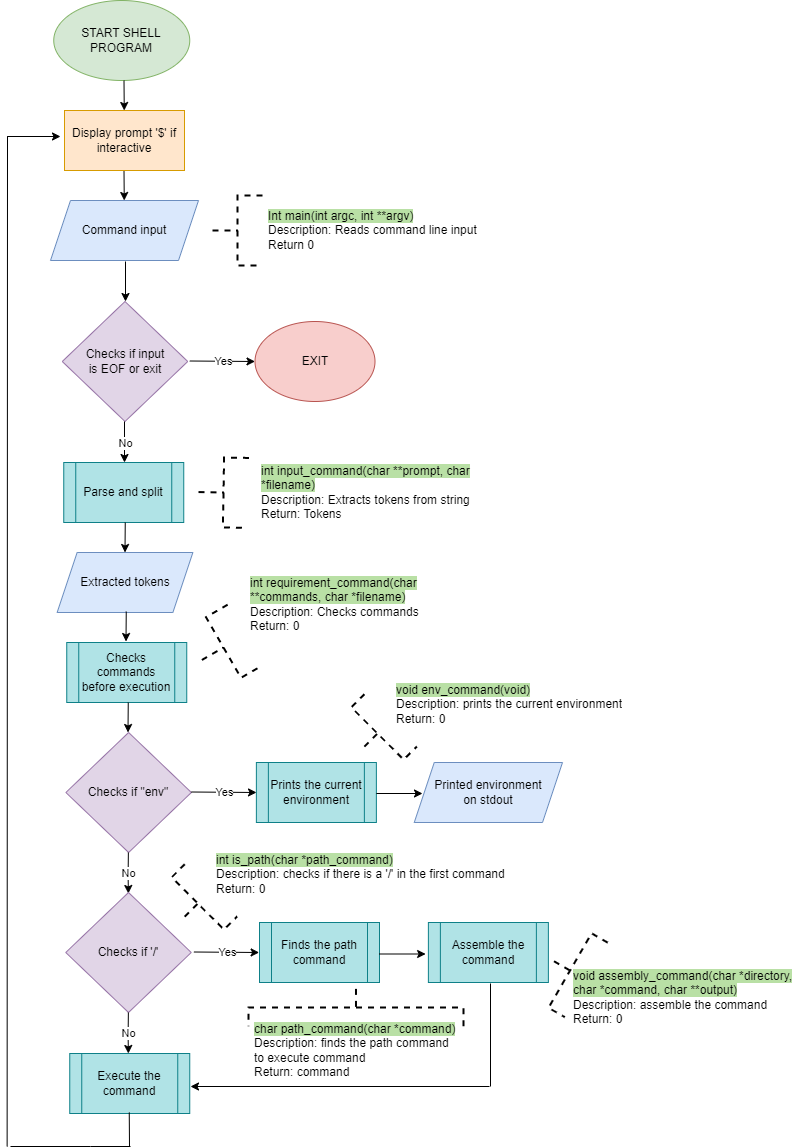

The diagram above was exported from draw.io. Its source (the exported page's mxGraphModel, read from the mxfile embedded in the PNG):
<mxGraphModel dx="1209" dy="681" grid="1" gridSize="10" guides="1" tooltips="1" connect="1" arrows="1" fold="1" page="1" pageScale="1" pageWidth="827" pageHeight="1169" math="0" shadow="0">
  <root>
    <mxCell id="0" />
    <mxCell id="1" parent="0" />
    <mxCell id="AgPMmtVbjgCcNg0gEAvM-1" value="START SHELL PROGRAM" style="ellipse;whiteSpace=wrap;html=1;fillColor=#d5e8d4;strokeColor=#82b366;" parent="1" vertex="1">
      <mxGeometry x="83.25" y="4" width="136" height="80" as="geometry" />
    </mxCell>
    <mxCell id="AgPMmtVbjgCcNg0gEAvM-2" value="" style="endArrow=classic;html=1;rounded=0;" parent="1" target="AgPMmtVbjgCcNg0gEAvM-3" edge="1">
      <mxGeometry width="50" height="50" relative="1" as="geometry">
        <mxPoint x="153.5" y="174" as="sourcePoint" />
        <mxPoint x="153.5" y="214" as="targetPoint" />
      </mxGeometry>
    </mxCell>
    <mxCell id="AgPMmtVbjgCcNg0gEAvM-3" value="Command input" style="shape=parallelogram;perimeter=parallelogramPerimeter;whiteSpace=wrap;html=1;fixedSize=1;fillColor=#dae8fc;strokeColor=#6c8ebf;" parent="1" vertex="1">
      <mxGeometry x="80" y="204" width="148" height="60" as="geometry" />
    </mxCell>
    <mxCell id="AgPMmtVbjgCcNg0gEAvM-4" value="" style="strokeWidth=2;html=1;shape=mxgraph.flowchart.annotation_2;align=left;labelPosition=right;pointerEvents=1;dashed=1;" parent="1" vertex="1">
      <mxGeometry x="242" y="199" width="50" height="70" as="geometry" />
    </mxCell>
    <mxCell id="AgPMmtVbjgCcNg0gEAvM-5" value="&lt;span style=&quot;background-color: rgb(185, 224, 165);&quot;&gt;Int main(int argc, int **argv)&lt;br&gt;&lt;/span&gt;Description: Reads command line input&lt;br&gt;Return 0" style="text;strokeColor=none;fillColor=none;align=left;verticalAlign=middle;spacingLeft=4;spacingRight=4;overflow=hidden;points=[[0,0.5],[1,0.5]];portConstraint=eastwest;rotatable=0;whiteSpace=wrap;html=1;dashed=1;" parent="1" vertex="1">
      <mxGeometry x="292" y="209" width="230" height="50" as="geometry" />
    </mxCell>
    <mxCell id="AgPMmtVbjgCcNg0gEAvM-6" value="" style="endArrow=classic;html=1;rounded=0;" parent="1" edge="1">
      <mxGeometry width="50" height="50" relative="1" as="geometry">
        <mxPoint x="155" y="265" as="sourcePoint" />
        <mxPoint x="155" y="305" as="targetPoint" />
      </mxGeometry>
    </mxCell>
    <mxCell id="AgPMmtVbjgCcNg0gEAvM-8" value="Checks if input &lt;br&gt;is EOF or exit" style="rhombus;whiteSpace=wrap;html=1;fillColor=#e1d5e7;strokeColor=#9673a6;" parent="1" vertex="1">
      <mxGeometry x="91.75" y="305" width="125.5" height="120" as="geometry" />
    </mxCell>
    <mxCell id="AgPMmtVbjgCcNg0gEAvM-10" value="" style="endArrow=classic;html=1;rounded=0;" parent="1" edge="1">
      <mxGeometry relative="1" as="geometry">
        <mxPoint x="219.25" y="364.5" as="sourcePoint" />
        <mxPoint x="284.5" y="365" as="targetPoint" />
      </mxGeometry>
    </mxCell>
    <mxCell id="AgPMmtVbjgCcNg0gEAvM-11" value="Yes" style="edgeLabel;resizable=0;html=1;align=center;verticalAlign=middle;" parent="AgPMmtVbjgCcNg0gEAvM-10" connectable="0" vertex="1">
      <mxGeometry relative="1" as="geometry" />
    </mxCell>
    <mxCell id="AgPMmtVbjgCcNg0gEAvM-12" value="EXIT" style="ellipse;whiteSpace=wrap;html=1;fillColor=#f8cecc;strokeColor=#b85450;" parent="1" vertex="1">
      <mxGeometry x="284.5" y="325" width="120" height="80" as="geometry" />
    </mxCell>
    <mxCell id="AgPMmtVbjgCcNg0gEAvM-13" value="" style="endArrow=classic;html=1;rounded=0;" parent="1" edge="1">
      <mxGeometry relative="1" as="geometry">
        <mxPoint x="154" y="425" as="sourcePoint" />
        <mxPoint x="154" y="466" as="targetPoint" />
      </mxGeometry>
    </mxCell>
    <mxCell id="AgPMmtVbjgCcNg0gEAvM-14" value="No" style="edgeLabel;resizable=0;html=1;align=center;verticalAlign=middle;" parent="AgPMmtVbjgCcNg0gEAvM-13" connectable="0" vertex="1">
      <mxGeometry relative="1" as="geometry" />
    </mxCell>
    <mxCell id="AgPMmtVbjgCcNg0gEAvM-18" value="Parse and split" style="shape=process;whiteSpace=wrap;html=1;backgroundOutline=1;fillColor=#b0e3e6;strokeColor=#0e8088;" parent="1" vertex="1">
      <mxGeometry x="93.25" y="466" width="120" height="60" as="geometry" />
    </mxCell>
    <mxCell id="AgPMmtVbjgCcNg0gEAvM-20" value="&lt;span style=&quot;background-color: rgb(185, 224, 165);&quot;&gt;int input_command(char **prompt, char *filename)&lt;br&gt;&lt;/span&gt;Description: Extracts tokens from string&lt;br&gt;Return: Tokens" style="text;strokeColor=none;fillColor=none;align=left;verticalAlign=middle;spacingLeft=4;spacingRight=4;overflow=hidden;points=[[0,0.5],[1,0.5]];portConstraint=eastwest;rotatable=0;whiteSpace=wrap;html=1;" parent="1" vertex="1">
      <mxGeometry x="284.5" y="458" width="235.5" height="76" as="geometry" />
    </mxCell>
    <mxCell id="AgPMmtVbjgCcNg0gEAvM-21" value="" style="strokeWidth=2;html=1;shape=mxgraph.flowchart.annotation_2;align=left;labelPosition=right;pointerEvents=1;dashed=1;rotation=1;" parent="1" vertex="1">
      <mxGeometry x="228" y="461" width="50" height="70" as="geometry" />
    </mxCell>
    <mxCell id="kouUYZ2lF3YylzOuP3tr-1" value="Display prompt '$' if interactive" style="rounded=0;whiteSpace=wrap;html=1;fillColor=#ffe6cc;strokeColor=#d79b00;" parent="1" vertex="1">
      <mxGeometry x="94" y="114" width="120" height="60" as="geometry" />
    </mxCell>
    <mxCell id="kouUYZ2lF3YylzOuP3tr-3" value="" style="endArrow=classic;html=1;rounded=0;" parent="1" edge="1">
      <mxGeometry width="50" height="50" relative="1" as="geometry">
        <mxPoint x="153.5" y="84" as="sourcePoint" />
        <mxPoint x="153.75" y="114" as="targetPoint" />
      </mxGeometry>
    </mxCell>
    <mxCell id="kouUYZ2lF3YylzOuP3tr-4" value="Extracted tokens" style="shape=parallelogram;perimeter=parallelogramPerimeter;whiteSpace=wrap;html=1;fixedSize=1;fillColor=#dae8fc;strokeColor=#6c8ebf;" parent="1" vertex="1">
      <mxGeometry x="86.63" y="556" width="135.75" height="60" as="geometry" />
    </mxCell>
    <mxCell id="kouUYZ2lF3YylzOuP3tr-5" value="" style="endArrow=classic;html=1;rounded=0;exitX=0.5;exitY=1;exitDx=0;exitDy=0;" parent="1" edge="1">
      <mxGeometry width="50" height="50" relative="1" as="geometry">
        <mxPoint x="154.75" y="526" as="sourcePoint" />
        <mxPoint x="154.5" y="556" as="targetPoint" />
      </mxGeometry>
    </mxCell>
    <mxCell id="AlFEatDMWTgFNOVk0hmr-2" value="" style="endArrow=classic;html=1;rounded=0;exitX=0.5;exitY=1;exitDx=0;exitDy=0;" parent="1" edge="1">
      <mxGeometry width="50" height="50" relative="1" as="geometry">
        <mxPoint x="155.75" y="615" as="sourcePoint" />
        <mxPoint x="155.5" y="645" as="targetPoint" />
      </mxGeometry>
    </mxCell>
    <mxCell id="AlFEatDMWTgFNOVk0hmr-3" value="Checks if &quot;env&quot;" style="rhombus;whiteSpace=wrap;html=1;fillColor=#e1d5e7;strokeColor=#9673a6;" parent="1" vertex="1">
      <mxGeometry x="95.37" y="736" width="125.5" height="120" as="geometry" />
    </mxCell>
    <mxCell id="AlFEatDMWTgFNOVk0hmr-5" value="" style="endArrow=classic;html=1;rounded=0;" parent="1" edge="1">
      <mxGeometry relative="1" as="geometry">
        <mxPoint x="223.38" y="955.5" as="sourcePoint" />
        <mxPoint x="288.63" y="956" as="targetPoint" />
      </mxGeometry>
    </mxCell>
    <mxCell id="AlFEatDMWTgFNOVk0hmr-6" value="Yes" style="edgeLabel;resizable=0;html=1;align=center;verticalAlign=middle;" parent="AlFEatDMWTgFNOVk0hmr-5" connectable="0" vertex="1">
      <mxGeometry relative="1" as="geometry" />
    </mxCell>
    <mxCell id="AlFEatDMWTgFNOVk0hmr-8" value="" style="endArrow=classic;html=1;rounded=0;" parent="1" edge="1">
      <mxGeometry relative="1" as="geometry">
        <mxPoint x="157.87" y="856" as="sourcePoint" />
        <mxPoint x="157.87" y="897" as="targetPoint" />
        <Array as="points">
          <mxPoint x="157.62" y="879" />
        </Array>
      </mxGeometry>
    </mxCell>
    <mxCell id="AlFEatDMWTgFNOVk0hmr-9" value="No" style="edgeLabel;resizable=0;html=1;align=center;verticalAlign=middle;" parent="AlFEatDMWTgFNOVk0hmr-8" connectable="0" vertex="1">
      <mxGeometry relative="1" as="geometry" />
    </mxCell>
    <mxCell id="AlFEatDMWTgFNOVk0hmr-10" value="Prints the current environment" style="shape=process;whiteSpace=wrap;html=1;backgroundOutline=1;fillColor=#b0e3e6;strokeColor=#0e8088;" parent="1" vertex="1">
      <mxGeometry x="285.87" y="766" width="120" height="60" as="geometry" />
    </mxCell>
    <mxCell id="AlFEatDMWTgFNOVk0hmr-11" value="" style="strokeWidth=2;html=1;shape=mxgraph.flowchart.annotation_2;align=left;labelPosition=right;pointerEvents=1;dashed=1;rotation=-45;" parent="1" vertex="1">
      <mxGeometry x="388.38" y="700" width="37.25" height="74" as="geometry" />
    </mxCell>
    <mxCell id="AlFEatDMWTgFNOVk0hmr-12" value="&lt;span style=&quot;background-color: rgb(185, 224, 165);&quot;&gt;void env_command(void)&lt;br&gt;&lt;/span&gt;Description: prints the current environment&lt;br&gt;Return: 0" style="text;strokeColor=none;fillColor=none;align=left;verticalAlign=middle;spacingLeft=4;spacingRight=4;overflow=hidden;points=[[0,0.5],[1,0.5]];portConstraint=eastwest;rotatable=0;whiteSpace=wrap;html=1;" parent="1" vertex="1">
      <mxGeometry x="420" y="670" width="240" height="76" as="geometry" />
    </mxCell>
    <mxCell id="AlFEatDMWTgFNOVk0hmr-13" value="Checks if '/'" style="rhombus;whiteSpace=wrap;html=1;fillColor=#e1d5e7;strokeColor=#9673a6;" parent="1" vertex="1">
      <mxGeometry x="95.25" y="896" width="125.5" height="120" as="geometry" />
    </mxCell>
    <mxCell id="AlFEatDMWTgFNOVk0hmr-14" value="Checks commands before execution" style="shape=process;whiteSpace=wrap;html=1;backgroundOutline=1;fillColor=#b0e3e6;strokeColor=#0e8088;" parent="1" vertex="1">
      <mxGeometry x="96.25" y="646" width="120" height="60" as="geometry" />
    </mxCell>
    <mxCell id="AlFEatDMWTgFNOVk0hmr-15" value="&lt;span style=&quot;background-color: rgb(185, 224, 165);&quot;&gt;int requirement_command(char **commands, char *filename)&lt;br&gt;&lt;/span&gt;Description: Checks commands&lt;br&gt;Return: 0" style="text;strokeColor=none;fillColor=none;align=left;verticalAlign=middle;spacingLeft=4;spacingRight=4;overflow=hidden;points=[[0,0.5],[1,0.5]];portConstraint=eastwest;rotatable=0;whiteSpace=wrap;html=1;" parent="1" vertex="1">
      <mxGeometry x="273.5" y="570" width="216.5" height="76" as="geometry" />
    </mxCell>
    <mxCell id="AlFEatDMWTgFNOVk0hmr-16" value="" style="strokeWidth=2;html=1;shape=mxgraph.flowchart.annotation_2;align=left;labelPosition=right;pointerEvents=1;dashed=1;rotation=-30;" parent="1" vertex="1">
      <mxGeometry x="228" y="616" width="50" height="70" as="geometry" />
    </mxCell>
    <mxCell id="AlFEatDMWTgFNOVk0hmr-17" value="" style="endArrow=classic;html=1;rounded=0;exitX=0.5;exitY=1;exitDx=0;exitDy=0;" parent="1" edge="1">
      <mxGeometry width="50" height="50" relative="1" as="geometry">
        <mxPoint x="157.75" y="706" as="sourcePoint" />
        <mxPoint x="157.5" y="736" as="targetPoint" />
      </mxGeometry>
    </mxCell>
    <mxCell id="AlFEatDMWTgFNOVk0hmr-18" value="" style="endArrow=classic;html=1;rounded=0;" parent="1" edge="1">
      <mxGeometry relative="1" as="geometry">
        <mxPoint x="220.7500000000001" y="795.5" as="sourcePoint" />
        <mxPoint x="286.0000000000001" y="796" as="targetPoint" />
      </mxGeometry>
    </mxCell>
    <mxCell id="AlFEatDMWTgFNOVk0hmr-19" value="Yes" style="edgeLabel;resizable=0;html=1;align=center;verticalAlign=middle;" parent="AlFEatDMWTgFNOVk0hmr-18" connectable="0" vertex="1">
      <mxGeometry relative="1" as="geometry" />
    </mxCell>
    <mxCell id="AlFEatDMWTgFNOVk0hmr-20" value="Finds the path command" style="shape=process;whiteSpace=wrap;html=1;backgroundOutline=1;fillColor=#b0e3e6;strokeColor=#0e8088;" parent="1" vertex="1">
      <mxGeometry x="289" y="926" width="120" height="60" as="geometry" />
    </mxCell>
    <mxCell id="AlFEatDMWTgFNOVk0hmr-21" value="Printed environment&lt;br&gt;on stdout" style="shape=parallelogram;perimeter=parallelogramPerimeter;whiteSpace=wrap;html=1;fixedSize=1;fillColor=#dae8fc;strokeColor=#6c8ebf;" parent="1" vertex="1">
      <mxGeometry x="443.75" y="766" width="148.25" height="60" as="geometry" />
    </mxCell>
    <mxCell id="AlFEatDMWTgFNOVk0hmr-22" value="" style="endArrow=classic;html=1;rounded=0;" parent="1" edge="1">
      <mxGeometry width="50" height="50" relative="1" as="geometry">
        <mxPoint x="405.87" y="797" as="sourcePoint" />
        <mxPoint x="452" y="797" as="targetPoint" />
      </mxGeometry>
    </mxCell>
    <mxCell id="AlFEatDMWTgFNOVk0hmr-23" value="" style="endArrow=classic;html=1;rounded=0;" parent="1" edge="1">
      <mxGeometry width="50" height="50" relative="1" as="geometry">
        <mxPoint x="408.9999999999999" y="957.5" as="sourcePoint" />
        <mxPoint x="455.13" y="957.5" as="targetPoint" />
      </mxGeometry>
    </mxCell>
    <mxCell id="AlFEatDMWTgFNOVk0hmr-24" value="Assemble the command" style="shape=process;whiteSpace=wrap;html=1;backgroundOutline=1;fillColor=#b0e3e6;strokeColor=#0e8088;" parent="1" vertex="1">
      <mxGeometry x="457.88" y="926" width="120" height="60" as="geometry" />
    </mxCell>
    <mxCell id="AlFEatDMWTgFNOVk0hmr-25" value="" style="endArrow=classic;html=1;rounded=0;" parent="1" edge="1">
      <mxGeometry relative="1" as="geometry">
        <mxPoint x="157.8699999999999" y="1016" as="sourcePoint" />
        <mxPoint x="157.8699999999999" y="1057" as="targetPoint" />
        <Array as="points">
          <mxPoint x="157.62" y="1039" />
        </Array>
      </mxGeometry>
    </mxCell>
    <mxCell id="AlFEatDMWTgFNOVk0hmr-26" value="No" style="edgeLabel;resizable=0;html=1;align=center;verticalAlign=middle;" parent="AlFEatDMWTgFNOVk0hmr-25" connectable="0" vertex="1">
      <mxGeometry relative="1" as="geometry" />
    </mxCell>
    <mxCell id="AlFEatDMWTgFNOVk0hmr-27" value="Execute the command" style="shape=process;whiteSpace=wrap;html=1;backgroundOutline=1;fillColor=#b0e3e6;strokeColor=#0e8088;" parent="1" vertex="1">
      <mxGeometry x="99.25" y="1057" width="120" height="60" as="geometry" />
    </mxCell>
    <mxCell id="AlFEatDMWTgFNOVk0hmr-29" value="" style="endArrow=none;html=1;rounded=0;" parent="1" edge="1">
      <mxGeometry width="50" height="50" relative="1" as="geometry">
        <mxPoint x="520" y="1090" as="sourcePoint" />
        <mxPoint x="520" y="987" as="targetPoint" />
      </mxGeometry>
    </mxCell>
    <mxCell id="AlFEatDMWTgFNOVk0hmr-30" value="" style="endArrow=classic;html=1;rounded=0;" parent="1" edge="1">
      <mxGeometry width="50" height="50" relative="1" as="geometry">
        <mxPoint x="519" y="1090" as="sourcePoint" />
        <mxPoint x="220" y="1090" as="targetPoint" />
      </mxGeometry>
    </mxCell>
    <mxCell id="AlFEatDMWTgFNOVk0hmr-31" value="" style="endArrow=none;html=1;rounded=0;" parent="1" edge="1">
      <mxGeometry width="50" height="50" relative="1" as="geometry">
        <mxPoint x="159" y="1150" as="sourcePoint" />
        <mxPoint x="158.75" y="1116" as="targetPoint" />
      </mxGeometry>
    </mxCell>
    <mxCell id="AlFEatDMWTgFNOVk0hmr-33" value="" style="endArrow=none;html=1;rounded=0;" parent="1" edge="1">
      <mxGeometry width="50" height="50" relative="1" as="geometry">
        <mxPoint x="40" y="1150" as="sourcePoint" />
        <mxPoint x="160" y="1150" as="targetPoint" />
        <Array as="points">
          <mxPoint x="120" y="1150" />
        </Array>
      </mxGeometry>
    </mxCell>
    <mxCell id="AlFEatDMWTgFNOVk0hmr-34" value="" style="endArrow=none;html=1;rounded=0;" parent="1" edge="1">
      <mxGeometry width="50" height="50" relative="1" as="geometry">
        <mxPoint x="36.629999999999995" y="1150" as="sourcePoint" />
        <mxPoint x="37" y="140" as="targetPoint" />
      </mxGeometry>
    </mxCell>
    <mxCell id="AlFEatDMWTgFNOVk0hmr-35" value="" style="endArrow=classic;html=1;rounded=0;" parent="1" edge="1">
      <mxGeometry width="50" height="50" relative="1" as="geometry">
        <mxPoint x="36.629999999999995" y="140" as="sourcePoint" />
        <mxPoint x="90" y="140" as="targetPoint" />
      </mxGeometry>
    </mxCell>
    <mxCell id="AlFEatDMWTgFNOVk0hmr-36" value="" style="strokeWidth=2;html=1;shape=mxgraph.flowchart.annotation_2;align=left;labelPosition=right;pointerEvents=1;dashed=1;rotation=30;" parent="1" vertex="1">
      <mxGeometry x="581" y="931.07" width="37.25" height="86" as="geometry" />
    </mxCell>
    <mxCell id="AlFEatDMWTgFNOVk0hmr-37" value="&lt;span style=&quot;background-color: rgb(185, 224, 165);&quot;&gt;void assembly_command(char *directory, char *command, char **output)&lt;br&gt;&lt;/span&gt;Description: assemble the command&lt;br&gt;Return: 0" style="text;strokeColor=none;fillColor=none;align=left;verticalAlign=middle;spacingLeft=4;spacingRight=4;overflow=hidden;points=[[0,0.5],[1,0.5]];portConstraint=eastwest;rotatable=0;whiteSpace=wrap;html=1;" parent="1" vertex="1">
      <mxGeometry x="597" y="963" width="230" height="76" as="geometry" />
    </mxCell>
    <mxCell id="AlFEatDMWTgFNOVk0hmr-38" value="" style="strokeWidth=2;html=1;shape=mxgraph.flowchart.annotation_2;align=left;labelPosition=right;pointerEvents=1;dashed=1;rotation=90;" parent="1" vertex="1">
      <mxGeometry x="366.87" y="903.5" width="37.25" height="215" as="geometry" />
    </mxCell>
    <mxCell id="AlFEatDMWTgFNOVk0hmr-39" value="&lt;span style=&quot;background-color: rgb(185, 224, 165);&quot;&gt;char path_command(char *command)&lt;br&gt;&lt;/span&gt;Description: finds the path command to execute command&lt;br&gt;Return: command" style="text;strokeColor=none;fillColor=none;align=left;verticalAlign=middle;spacingLeft=4;spacingRight=4;overflow=hidden;points=[[0,0.5],[1,0.5]];portConstraint=eastwest;rotatable=0;whiteSpace=wrap;html=1;" parent="1" vertex="1">
      <mxGeometry x="278" y="1016" width="215.5" height="76" as="geometry" />
    </mxCell>
    <mxCell id="AlFEatDMWTgFNOVk0hmr-40" value="" style="strokeWidth=2;html=1;shape=mxgraph.flowchart.annotation_2;align=left;labelPosition=right;pointerEvents=1;dashed=1;rotation=-45;" parent="1" vertex="1">
      <mxGeometry x="208.69" y="870" width="37.25" height="74" as="geometry" />
    </mxCell>
    <mxCell id="AlFEatDMWTgFNOVk0hmr-41" value="&lt;span style=&quot;background-color: rgb(185, 224, 165);&quot;&gt;int is_path(char *path_command)&lt;br&gt;&lt;/span&gt;Description: checks if there is a '/' in the first command&lt;br&gt;Return: 0" style="text;strokeColor=none;fillColor=none;align=left;verticalAlign=middle;spacingLeft=4;spacingRight=4;overflow=hidden;points=[[0,0.5],[1,0.5]];portConstraint=eastwest;rotatable=0;whiteSpace=wrap;html=1;" parent="1" vertex="1">
      <mxGeometry x="240.31" y="840" width="309.69" height="76" as="geometry" />
    </mxCell>
  </root>
</mxGraphModel>